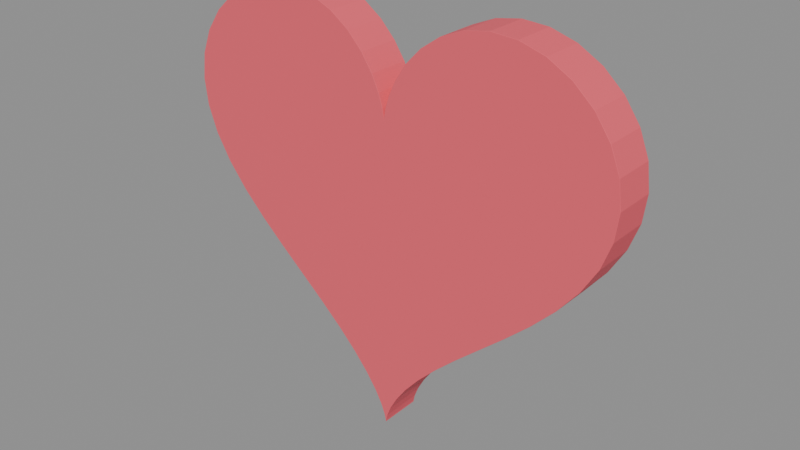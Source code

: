 # Source: heart_token.blend  (saved by Blender 5.2.44; exported with 4.5.12 LTS)
import bpy
from mathutils import Matrix  # noqa: F401  (used for matrix-valued properties, if any)

bpy.ops.wm.read_factory_settings(use_empty=True)
scene = bpy.context.scene
scene.name = 'Scene'

# ---- materials (node trees are filled in below, after node groups)
mat_pink = bpy.data.materials.new('pink')
mat_pink.diffuse_color = (0.9, 0.11, 0.15, 1.0)

# ---- material node trees
mat_pink.use_nodes = True; mat_pink.node_tree.nodes.clear()
_N = mat_pink.node_tree.nodes; _L = mat_pink.node_tree.links
n0 = _N.new('ShaderNodeBsdfPrincipled'); n0.name = 'Principled BSDF'; n0.location = (-200, 100)
n0.inputs[0].default_value = (0.9, 0.11, 0.15, 1.0)
n0.inputs[2].default_value = 0.72
n0.inputs[10].default_value = 0.005
n1 = _N.new('ShaderNodeOutputMaterial'); n1.name = 'Material Output'; n1.location = (200, 100)
_L.new(n0.outputs[0], n1.inputs[0])
n1.is_active_output = True

# ---- meshes
me_heart = bpy.data.meshes.new('heart')
me_heart.from_pydata([(2.887e-05, -0.03712, 0.4854), (-2.619e-10, -0.0375, 0.4801), (-2.887e-05, -0.03712, 0.4854), (-4.43e-05, -0.03731, 0.4837), (4.069e-06, -0.03712, 0.4852), (-4.848e-06, -0.0373, 0.4844), (5.486e-05, -0.03744, 0.4818), (-5.486e-05, -0.03744, 0.4818), (-6.139e-11, -0.0374, 0.4831), (-4.068e-06, -0.03712, 0.4852), (4.43e-05, -0.03731, 0.4837), (4.848e-06, -0.0373, 0.4844), (-0.0003767, -0.03712, 0.4899), (-0.0007501, -0.0375, 0.4898), (-0.0004267, -0.03731, 0.4899), (-0.0005634, -0.03745, 0.4899), (-0.00297, -0.03712, 0.504), (-0.003336, -0.0375, 0.5039), (-0.003019, -0.03731, 0.504), (-0.003153, -0.03745, 0.504), (-0.009784, -0.03712, 0.5258), (-0.01014, -0.0375, 0.5256), (-0.009831, -0.03731, 0.5258), (-0.00996, -0.03745, 0.5257), (-0.02242, -0.03712, 0.5527), (-0.02275, -0.0375, 0.5526), (-0.02246, -0.03731, 0.5527), (-0.02258, -0.03745, 0.5526), (-0.0419, -0.03712, 0.5818), (-0.0422, -0.0375, 0.5816), (-0.04194, -0.03731, 0.5818), (-0.04205, -0.03745, 0.5817), (-0.06859, -0.03712, 0.6098), (-0.06884, -0.0375, 0.6095), (-0.06863, -0.03731, 0.6098), (-0.06872, -0.03745, 0.6097), (-0.1021, -0.03712, 0.6335), (-0.1023, -0.0375, 0.6332), (-0.1022, -0.03731, 0.6335), (-0.1022, -0.03745, 0.6333), (-0.1414, -0.03712, 0.6502), (-0.1415, -0.0375, 0.6498), (-0.1414, -0.03731, 0.6501), (-0.1415, -0.03745, 0.65), (-0.1848, -0.03712, 0.6578), (-0.1848, -0.0375, 0.6574), (-0.1848, -0.03731, 0.6577), (-0.1848, -0.03745, 0.6576), (-0.2299, -0.03712, 0.6551), (-0.2299, -0.0375, 0.6547), (-0.2299, -0.03731, 0.6551), (-0.2299, -0.03745, 0.6549), (-0.2744, -0.03712, 0.642), (-0.2742, -0.0375, 0.6416), (-0.2744, -0.03731, 0.6419), (-0.2743, -0.03745, 0.6418), (-0.3154, -0.03712, 0.619), (-0.3152, -0.0375, 0.6186), (-0.3154, -0.03731, 0.6189), (-0.3153, -0.03745, 0.6188), (-0.3505, -0.03712, 0.5874), (-0.3502, -0.0375, 0.5871), (-0.3505, -0.03731, 0.5873), (-0.3504, -0.03745, 0.5872), (-0.3774, -0.03712, 0.549), (-0.377, -0.0375, 0.5488), (-0.3773, -0.03731, 0.549), (-0.3772, -0.03745, 0.5489), (-0.3942, -0.03712, 0.5059), (-0.3939, -0.0375, 0.5058), (-0.3942, -0.03731, 0.5059), (-0.3941, -0.03745, 0.5058), (-0.4, -0.03712, 0.46), (-0.3996, -0.0375, 0.46), (-0.3999, -0.03731, 0.46), (-0.3998, -0.03745, 0.46), (-0.3942, -0.03712, 0.4131), (-0.3939, -0.0375, 0.4132), (-0.3942, -0.03731, 0.4131), (-0.3941, -0.03745, 0.4132), (-0.3774, -0.03712, 0.3666), (-0.377, -0.0375, 0.3668), (-0.3773, -0.03731, 0.3666), (-0.3772, -0.03745, 0.3667), (-0.3505, -0.03712, 0.3214), (-0.3502, -0.0375, 0.3216), (-0.3505, -0.03731, 0.3214), (-0.3504, -0.03745, 0.3215), (-0.3154, -0.03712, 0.2778), (-0.3152, -0.0375, 0.2781), (-0.3154, -0.03731, 0.2779), (-0.3153, -0.03745, 0.2779), (-0.2744, -0.03712, 0.2361), (-0.2741, -0.0375, 0.2363), (-0.2743, -0.03731, 0.2361), (-0.2742, -0.03745, 0.2362), (-0.2299, -0.03712, 0.1959), (-0.2297, -0.0375, 0.1962), (-0.2299, -0.03731, 0.196), (-0.2298, -0.03745, 0.1961), (-0.1848, -0.03712, 0.1572), (-0.1845, -0.0375, 0.1575), (-0.1847, -0.03731, 0.1572), (-0.1846, -0.03745, 0.1574), (-0.1414, -0.03712, 0.1198), (-0.1412, -0.0375, 0.1201), (-0.1414, -0.03731, 0.1199), (-0.1413, -0.03745, 0.12), (-0.1021, -0.03712, 0.08391), (-0.1019, -0.0375, 0.08418), (-0.1021, -0.03731, 0.08395), (-0.102, -0.03745, 0.08405), (-0.06859, -0.03712, 0.04986), (-0.06831, -0.0375, 0.05011), (-0.06856, -0.03731, 0.04989), (-0.06845, -0.03745, 0.04999), (-0.0419, -0.03712, 0.0184), (-0.0416, -0.0375, 0.01863), (-0.04186, -0.03731, 0.01843), (-0.04175, -0.03745, 0.01851), (-0.02242, -0.03712, -0.009515), (-0.0221, -0.0375, -0.009317), (-0.02237, -0.03731, -0.009488), (-0.02226, -0.03745, -0.009416), (-0.009784, -0.03712, -0.03279), (-0.009442, -0.0375, -0.03263), (-0.009739, -0.03731, -0.03277), (-0.009613, -0.03745, -0.03271), (-0.00297, -0.03712, -0.05034), (-0.00261, -0.0375, -0.05023), (-0.002922, -0.03731, -0.05033), (-0.00279, -0.03745, -0.05029), (-0.0003767, -0.03712, -0.06128), (-5.006e-06, -0.0375, -0.06122), (-0.0003269, -0.03731, -0.06127), (-0.0001908, -0.03745, -0.06125), (3.792e-05, -0.03712, -0.06463), (-3.792e-05, -0.03712, -0.06463), (2.91e-11, -0.0375, -0.06127), (6.645e-06, -0.03712, -0.06477), (8.977e-05, -0.03731, -0.06357), (1.302e-05, -0.0373, -0.0642), (-8.977e-05, -0.03731, -0.06357), (-6.645e-06, -0.03712, -0.06477), (-1.302e-05, -0.0373, -0.0642), (7.59e-05, -0.03744, -0.06234), (-7.59e-05, -0.03744, -0.06234), (-3.274e-11, -0.0374, -0.06334), (0.0003767, -0.03712, -0.06128), (5.006e-06, -0.0375, -0.06122), (0.0003269, -0.03731, -0.06127), (0.0001908, -0.03745, -0.06125), (0.00297, -0.03712, -0.05034), (0.00261, -0.0375, -0.05023), (0.002922, -0.03731, -0.05033), (0.00279, -0.03745, -0.05029), (0.009784, -0.03712, -0.03279), (0.009442, -0.0375, -0.03263), (0.009739, -0.03731, -0.03277), (0.009613, -0.03745, -0.03271), (0.02242, -0.03712, -0.009515), (0.0221, -0.0375, -0.009317), (0.02237, -0.03731, -0.009488), (0.02226, -0.03745, -0.009416), (0.0419, -0.03712, 0.0184), (0.0416, -0.0375, 0.01863), (0.04186, -0.03731, 0.01843), (0.04175, -0.03745, 0.01851), (0.06859, -0.03712, 0.04986), (0.06831, -0.0375, 0.05011), (0.06856, -0.03731, 0.04989), (0.06845, -0.03745, 0.04999), (0.1021, -0.03712, 0.08391), (0.1019, -0.0375, 0.08418), (0.1021, -0.03731, 0.08395), (0.102, -0.03745, 0.08405), (0.1414, -0.03712, 0.1198), (0.1412, -0.0375, 0.1201), (0.1414, -0.03731, 0.1199), (0.1413, -0.03745, 0.12), (0.1848, -0.03712, 0.1572), (0.1845, -0.0375, 0.1575), (0.1847, -0.03731, 0.1572), (0.1846, -0.03745, 0.1574), (0.2299, -0.03712, 0.1959), (0.2297, -0.0375, 0.1962), (0.2299, -0.03731, 0.196), (0.2298, -0.03745, 0.1961), (0.2744, -0.03712, 0.2361), (0.2741, -0.0375, 0.2363), (0.2743, -0.03731, 0.2361), (0.2742, -0.03745, 0.2362), (0.3154, -0.03712, 0.2778), (0.3152, -0.0375, 0.2781), (0.3154, -0.03731, 0.2779), (0.3153, -0.03745, 0.2779), (0.3505, -0.03712, 0.3214), (0.3502, -0.0375, 0.3216), (0.3505, -0.03731, 0.3214), (0.3504, -0.03745, 0.3215), (0.3774, -0.03712, 0.3666), (0.377, -0.0375, 0.3668), (0.3773, -0.03731, 0.3666), (0.3772, -0.03745, 0.3667), (0.3942, -0.03712, 0.4131), (0.3939, -0.0375, 0.4132), (0.3942, -0.03731, 0.4131), (0.3941, -0.03745, 0.4132), (0.4, -0.03712, 0.46), (0.3996, -0.0375, 0.46), (0.3999, -0.03731, 0.46), (0.3998, -0.03745, 0.46), (0.3942, -0.03712, 0.5059), (0.3939, -0.0375, 0.5058), (0.3942, -0.03731, 0.5059), (0.3941, -0.03745, 0.5058), (0.3774, -0.03712, 0.549), (0.377, -0.0375, 0.5488), (0.3773, -0.03731, 0.549), (0.3772, -0.03745, 0.5489), (0.3505, -0.03712, 0.5874), (0.3502, -0.0375, 0.5871), (0.3505, -0.03731, 0.5873), (0.3504, -0.03745, 0.5872), (0.3154, -0.03712, 0.619), (0.3152, -0.0375, 0.6186), (0.3154, -0.03731, 0.6189), (0.3153, -0.03745, 0.6188), (0.2744, -0.03712, 0.642), (0.2742, -0.0375, 0.6416), (0.2744, -0.03731, 0.6419), (0.2743, -0.03745, 0.6418), (0.2299, -0.03712, 0.6551), (0.2299, -0.0375, 0.6547), (0.2299, -0.03731, 0.6551), (0.2299, -0.03745, 0.6549), (0.1848, -0.03712, 0.6578), (0.1848, -0.0375, 0.6574), (0.1848, -0.03731, 0.6577), (0.1848, -0.03745, 0.6576), (0.1414, -0.03712, 0.6502), (0.1415, -0.0375, 0.6498), (0.1414, -0.03731, 0.6501), (0.1415, -0.03745, 0.65), (0.1021, -0.03712, 0.6335), (0.1023, -0.0375, 0.6332), (0.1022, -0.03731, 0.6335), (0.1022, -0.03745, 0.6333), (0.06859, -0.03712, 0.6098), (0.06884, -0.0375, 0.6095), (0.06863, -0.03731, 0.6098), (0.06872, -0.03745, 0.6097), (0.0419, -0.03712, 0.5818), (0.0422, -0.0375, 0.5816), (0.04194, -0.03731, 0.5818), (0.04205, -0.03745, 0.5817), (0.02242, -0.03712, 0.5527), (0.02275, -0.0375, 0.5526), (0.02246, -0.03731, 0.5527), (0.02258, -0.03745, 0.5526), (0.009784, -0.03712, 0.5258), (0.01014, -0.0375, 0.5256), (0.009831, -0.03731, 0.5258), (0.00996, -0.03745, 0.5257), (0.00297, -0.03712, 0.504), (0.003336, -0.0375, 0.5039), (0.003019, -0.03731, 0.504), (0.003153, -0.03745, 0.504), (0.0003767, -0.03712, 0.4899), (0.0007501, -0.0375, 0.4898), (0.0004267, -0.03731, 0.4899), (0.0005634, -0.03745, 0.4899), (2.887e-05, 0.03712, 0.4854), (-2.887e-05, 0.03712, 0.4854), (2.619e-10, 0.0375, 0.4801), (4.068e-06, 0.03712, 0.4852), (-4.43e-05, 0.03731, 0.4837), (-4.848e-06, 0.0373, 0.4844), (4.43e-05, 0.03731, 0.4837), (-4.069e-06, 0.03712, 0.4852), (4.848e-06, 0.0373, 0.4844), (-5.486e-05, 0.03744, 0.4818), (5.486e-05, 0.03744, 0.4818), (6.139e-11, 0.0374, 0.4831), (-0.0003767, 0.03712, 0.4899), (-0.0007501, 0.0375, 0.4898), (-0.0004267, 0.03731, 0.4899), (-0.0005634, 0.03745, 0.4899), (-0.00297, 0.03712, 0.504), (-0.003336, 0.0375, 0.5039), (-0.003019, 0.03731, 0.504), (-0.003153, 0.03745, 0.504), (-0.009784, 0.03712, 0.5258), (-0.01014, 0.0375, 0.5256), (-0.009831, 0.03731, 0.5258), (-0.00996, 0.03745, 0.5257), (-0.02242, 0.03712, 0.5527), (-0.02275, 0.0375, 0.5526), (-0.02246, 0.03731, 0.5527), (-0.02258, 0.03745, 0.5526), (-0.0419, 0.03712, 0.5818), (-0.0422, 0.0375, 0.5816), (-0.04194, 0.03731, 0.5818), (-0.04205, 0.03745, 0.5817), (-0.06859, 0.03712, 0.6098), (-0.06884, 0.0375, 0.6095), (-0.06863, 0.03731, 0.6098), (-0.06872, 0.03745, 0.6097), (-0.1021, 0.03712, 0.6335), (-0.1023, 0.0375, 0.6332), (-0.1022, 0.03731, 0.6335), (-0.1022, 0.03745, 0.6333), (-0.1414, 0.03712, 0.6502), (-0.1415, 0.0375, 0.6498), (-0.1414, 0.03731, 0.6501), (-0.1415, 0.03745, 0.65), (-0.1848, 0.03712, 0.6578), (-0.1848, 0.0375, 0.6574), (-0.1848, 0.03731, 0.6577), (-0.1848, 0.03745, 0.6576), (-0.2299, 0.03712, 0.6551), (-0.2299, 0.0375, 0.6547), (-0.2299, 0.03731, 0.6551), (-0.2299, 0.03745, 0.6549), (-0.2744, 0.03712, 0.642), (-0.2742, 0.0375, 0.6416), (-0.2744, 0.03731, 0.6419), (-0.2743, 0.03745, 0.6418), (-0.3154, 0.03712, 0.619), (-0.3152, 0.0375, 0.6186), (-0.3154, 0.03731, 0.6189), (-0.3153, 0.03745, 0.6188), (-0.3505, 0.03712, 0.5874), (-0.3502, 0.0375, 0.5871), (-0.3505, 0.03731, 0.5873), (-0.3504, 0.03745, 0.5872), (-0.3774, 0.03712, 0.549), (-0.377, 0.0375, 0.5488), (-0.3773, 0.03731, 0.549), (-0.3772, 0.03745, 0.5489), (-0.3942, 0.03712, 0.5059), (-0.3939, 0.0375, 0.5058), (-0.3942, 0.03731, 0.5059), (-0.3941, 0.03745, 0.5058), (-0.4, 0.03712, 0.46), (-0.3996, 0.0375, 0.46), (-0.3999, 0.03731, 0.46), (-0.3998, 0.03745, 0.46), (-0.3942, 0.03712, 0.4131), (-0.3939, 0.0375, 0.4132), (-0.3942, 0.03731, 0.4131), (-0.3941, 0.03745, 0.4132), (-0.3774, 0.03712, 0.3666), (-0.377, 0.0375, 0.3668), (-0.3773, 0.03731, 0.3666), (-0.3772, 0.03745, 0.3667), (-0.3505, 0.03712, 0.3214), (-0.3502, 0.0375, 0.3216), (-0.3505, 0.03731, 0.3214), (-0.3504, 0.03745, 0.3215), (-0.3154, 0.03712, 0.2778), (-0.3152, 0.0375, 0.2781), (-0.3154, 0.03731, 0.2779), (-0.3153, 0.03745, 0.2779), (-0.2744, 0.03712, 0.2361), (-0.2741, 0.0375, 0.2363), (-0.2743, 0.03731, 0.2361), (-0.2742, 0.03745, 0.2362), (-0.2299, 0.03712, 0.1959), (-0.2297, 0.0375, 0.1962), (-0.2299, 0.03731, 0.196), (-0.2298, 0.03745, 0.1961), (-0.1848, 0.03712, 0.1572), (-0.1845, 0.0375, 0.1575), (-0.1847, 0.03731, 0.1572), (-0.1846, 0.03745, 0.1574), (-0.1414, 0.03712, 0.1198), (-0.1412, 0.0375, 0.1201), (-0.1414, 0.03731, 0.1199), (-0.1413, 0.03745, 0.12), (-0.1021, 0.03712, 0.08391), (-0.1019, 0.0375, 0.08418), (-0.1021, 0.03731, 0.08395), (-0.102, 0.03745, 0.08405), (-0.06859, 0.03712, 0.04986), (-0.06831, 0.0375, 0.05011), (-0.06856, 0.03731, 0.04989), (-0.06845, 0.03745, 0.04999), (-0.0419, 0.03712, 0.0184), (-0.0416, 0.0375, 0.01863), (-0.04186, 0.03731, 0.01843), (-0.04175, 0.03745, 0.01851), (-0.02242, 0.03712, -0.009515), (-0.0221, 0.0375, -0.009317), (-0.02237, 0.03731, -0.009488), (-0.02226, 0.03745, -0.009416), (-0.009784, 0.03712, -0.03279), (-0.009442, 0.0375, -0.03263), (-0.009739, 0.03731, -0.03277), (-0.009613, 0.03745, -0.03271), (-0.00297, 0.03712, -0.05034), (-0.00261, 0.0375, -0.05023), (-0.002922, 0.03731, -0.05033), (-0.00279, 0.03745, -0.05029), (-0.0003767, 0.03712, -0.06128), (-5.006e-06, 0.0375, -0.06122), (-0.0003269, 0.03731, -0.06127), (-0.0001908, 0.03745, -0.06125), (-3.792e-05, 0.03712, -0.06463), (3.792e-05, 0.03712, -0.06463), (-2.91e-11, 0.0375, -0.06127), (-6.645e-06, 0.03712, -0.06477), (-8.977e-05, 0.03731, -0.06357), (-1.302e-05, 0.0373, -0.0642), (8.977e-05, 0.03731, -0.06357), (6.645e-06, 0.03712, -0.06477), (1.302e-05, 0.0373, -0.0642), (-7.59e-05, 0.03744, -0.06234), (7.59e-05, 0.03744, -0.06234), (3.456e-11, 0.0374, -0.06334), (0.0003767, 0.03712, -0.06128), (5.006e-06, 0.0375, -0.06122), (0.0003269, 0.03731, -0.06127), (0.0001908, 0.03745, -0.06125), (0.00297, 0.03712, -0.05034), (0.00261, 0.0375, -0.05023), (0.002922, 0.03731, -0.05033), (0.00279, 0.03745, -0.05029), (0.009784, 0.03712, -0.03279), (0.009442, 0.0375, -0.03263), (0.009739, 0.03731, -0.03277), (0.009613, 0.03745, -0.03271), (0.02242, 0.03712, -0.009515), (0.0221, 0.0375, -0.009317), (0.02237, 0.03731, -0.009488), (0.02226, 0.03745, -0.009416), (0.0419, 0.03712, 0.0184), (0.0416, 0.0375, 0.01863), (0.04186, 0.03731, 0.01843), (0.04175, 0.03745, 0.01851), (0.06859, 0.03712, 0.04986), (0.06831, 0.0375, 0.05011), (0.06856, 0.03731, 0.04989), (0.06845, 0.03745, 0.04999), (0.1021, 0.03712, 0.08391), (0.1019, 0.0375, 0.08418), (0.1021, 0.03731, 0.08395), (0.102, 0.03745, 0.08405), (0.1414, 0.03712, 0.1198), (0.1412, 0.0375, 0.1201), (0.1414, 0.03731, 0.1199), (0.1413, 0.03745, 0.12), (0.1848, 0.03712, 0.1572), (0.1845, 0.0375, 0.1575), (0.1847, 0.03731, 0.1572), (0.1846, 0.03745, 0.1574), (0.2299, 0.03712, 0.1959), (0.2297, 0.0375, 0.1962), (0.2299, 0.03731, 0.196), (0.2298, 0.03745, 0.1961), (0.2744, 0.03712, 0.2361), (0.2741, 0.0375, 0.2363), (0.2743, 0.03731, 0.2361), (0.2742, 0.03745, 0.2362), (0.3154, 0.03712, 0.2778), (0.3152, 0.0375, 0.2781), (0.3154, 0.03731, 0.2779), (0.3153, 0.03745, 0.2779), (0.3505, 0.03712, 0.3214), (0.3502, 0.0375, 0.3216), (0.3505, 0.03731, 0.3214), (0.3504, 0.03745, 0.3215), (0.3774, 0.03712, 0.3666), (0.377, 0.0375, 0.3668), (0.3773, 0.03731, 0.3666), (0.3772, 0.03745, 0.3667), (0.3942, 0.03712, 0.4131), (0.3939, 0.0375, 0.4132), (0.3942, 0.03731, 0.4131), (0.3941, 0.03745, 0.4132), (0.4, 0.03712, 0.46), (0.3996, 0.0375, 0.46), (0.3999, 0.03731, 0.46), (0.3998, 0.03745, 0.46), (0.3942, 0.03712, 0.5059), (0.3939, 0.0375, 0.5058), (0.3942, 0.03731, 0.5059), (0.3941, 0.03745, 0.5058), (0.3774, 0.03712, 0.549), (0.377, 0.0375, 0.5488), (0.3773, 0.03731, 0.549), (0.3772, 0.03745, 0.5489), (0.3505, 0.03712, 0.5874), (0.3502, 0.0375, 0.5871), (0.3505, 0.03731, 0.5873), (0.3504, 0.03745, 0.5872), (0.3154, 0.03712, 0.619), (0.3152, 0.0375, 0.6186), (0.3154, 0.03731, 0.6189), (0.3153, 0.03745, 0.6188), (0.2744, 0.03712, 0.642), (0.2742, 0.0375, 0.6416), (0.2744, 0.03731, 0.6419), (0.2743, 0.03745, 0.6418), (0.2299, 0.03712, 0.6551), (0.2299, 0.0375, 0.6547), (0.2299, 0.03731, 0.6551), (0.2299, 0.03745, 0.6549), (0.1848, 0.03712, 0.6578), (0.1848, 0.0375, 0.6574), (0.1848, 0.03731, 0.6577), (0.1848, 0.03745, 0.6576), (0.1414, 0.03712, 0.6502), (0.1415, 0.0375, 0.6498), (0.1414, 0.03731, 0.6501), (0.1415, 0.03745, 0.65), (0.1021, 0.03712, 0.6335), (0.1023, 0.0375, 0.6332), (0.1022, 0.03731, 0.6335), (0.1022, 0.03745, 0.6333), (0.06859, 0.03712, 0.6098), (0.06884, 0.0375, 0.6095), (0.06863, 0.03731, 0.6098), (0.06872, 0.03745, 0.6097), (0.0419, 0.03712, 0.5818), (0.0422, 0.0375, 0.5816), (0.04194, 0.03731, 0.5818), (0.04205, 0.03745, 0.5817), (0.02242, 0.03712, 0.5527), (0.02275, 0.0375, 0.5526), (0.02246, 0.03731, 0.5527), (0.02258, 0.03745, 0.5526), (0.009784, 0.03712, 0.5258), (0.01014, 0.0375, 0.5256), (0.009831, 0.03731, 0.5258), (0.00996, 0.03745, 0.5257), (0.00297, 0.03712, 0.504), (0.003336, 0.0375, 0.5039), (0.003019, 0.03731, 0.504), (0.003153, 0.03745, 0.504), (0.0007501, 0.0375, 0.4898), (0.0003767, 0.03712, 0.4899), (0.0005634, 0.03745, 0.4899), (0.0004267, 0.03731, 0.4899)], [], [(0, 3, 5, 4), (3, 7, 8, 5), (1, 6, 8, 7), (6, 10, 11, 8), (2, 9, 11, 10), (9, 4, 5, 11), (5, 8, 11), (136, 139, 141, 140), (139, 143, 144, 141), (137, 142, 144, 143), (142, 146, 147, 144), (138, 145, 147, 146), (145, 140, 141, 147), (141, 144, 147), (272, 275, 277, 276), (275, 279, 280, 277), (273, 278, 280, 279), (278, 282, 283, 280), (274, 281, 283, 282), (281, 276, 277, 283), (277, 280, 283), (408, 411, 413, 412), (411, 415, 416, 413), (409, 414, 416, 415), (414, 418, 419, 416), (410, 417, 419, 418), (417, 412, 413, 419), (413, 416, 419), (0, 268, 270, 3), (3, 270, 271, 7), (7, 271, 269, 1), (265, 269, 271, 267), (267, 271, 270, 266), (266, 270, 268, 264), (261, 265, 267, 263), (263, 267, 266, 262), (262, 266, 264, 260), (257, 261, 263, 259), (259, 263, 262, 258), (258, 262, 260, 256), (253, 257, 259, 255), (255, 259, 258, 254), (254, 258, 256, 252), (249, 253, 255, 251), (251, 255, 254, 250), (250, 254, 252, 248), (245, 249, 251, 247), (247, 251, 250, 246), (246, 250, 248, 244), (241, 245, 247, 243), (243, 247, 246, 242), (242, 246, 244, 240), (237, 241, 243, 239), (239, 243, 242, 238), (238, 242, 240, 236), (233, 237, 239, 235), (235, 239, 238, 234), (234, 238, 236, 232), (229, 233, 235, 231), (231, 235, 234, 230), (230, 234, 232, 228), (225, 229, 231, 227), (227, 231, 230, 226), (226, 230, 228, 224), (221, 225, 227, 223), (223, 227, 226, 222), (222, 226, 224, 220), (217, 221, 223, 219), (219, 223, 222, 218), (218, 222, 220, 216), (213, 217, 219, 215), (215, 219, 218, 214), (214, 218, 216, 212), (209, 213, 215, 211), (211, 215, 214, 210), (210, 214, 212, 208), (205, 209, 211, 207), (207, 211, 210, 206), (206, 210, 208, 204), (201, 205, 207, 203), (203, 207, 206, 202), (202, 206, 204, 200), (197, 201, 203, 199), (199, 203, 202, 198), (198, 202, 200, 196), (193, 197, 199, 195), (195, 199, 198, 194), (194, 198, 196, 192), (189, 193, 195, 191), (191, 195, 194, 190), (190, 194, 192, 188), (185, 189, 191, 187), (187, 191, 190, 186), (186, 190, 188, 184), (181, 185, 187, 183), (183, 187, 186, 182), (182, 186, 184, 180), (177, 181, 183, 179), (179, 183, 182, 178), (178, 182, 180, 176), (173, 177, 179, 175), (175, 179, 178, 174), (174, 178, 176, 172), (169, 173, 175, 171), (171, 175, 174, 170), (170, 174, 172, 168), (165, 169, 171, 167), (167, 171, 170, 166), (166, 170, 168, 164), (161, 165, 167, 163), (163, 167, 166, 162), (162, 166, 164, 160), (157, 161, 163, 159), (159, 163, 162, 158), (158, 162, 160, 156), (153, 157, 159, 155), (155, 159, 158, 154), (154, 158, 156, 152), (149, 153, 155, 151), (151, 155, 154, 150), (150, 154, 152, 148), (138, 149, 151, 145), (145, 151, 150, 140), (140, 150, 148, 136), (133, 138, 146, 135), (135, 146, 142, 134), (134, 142, 137, 132), (129, 133, 135, 131), (131, 135, 134, 130), (130, 134, 132, 128), (125, 129, 131, 127), (127, 131, 130, 126), (126, 130, 128, 124), (121, 125, 127, 123), (123, 127, 126, 122), (122, 126, 124, 120), (117, 121, 123, 119), (119, 123, 122, 118), (118, 122, 120, 116), (113, 117, 119, 115), (115, 119, 118, 114), (114, 118, 116, 112), (109, 113, 115, 111), (111, 115, 114, 110), (110, 114, 112, 108), (105, 109, 111, 107), (107, 111, 110, 106), (106, 110, 108, 104), (101, 105, 107, 103), (103, 107, 106, 102), (102, 106, 104, 100), (97, 101, 103, 99), (99, 103, 102, 98), (98, 102, 100, 96), (93, 97, 99, 95), (95, 99, 98, 94), (94, 98, 96, 92), (89, 93, 95, 91), (91, 95, 94, 90), (90, 94, 92, 88), (85, 89, 91, 87), (87, 91, 90, 86), (86, 90, 88, 84), (81, 85, 87, 83), (83, 87, 86, 82), (82, 86, 84, 80), (77, 81, 83, 79), (79, 83, 82, 78), (78, 82, 80, 76), (73, 77, 79, 75), (75, 79, 78, 74), (74, 78, 76, 72), (69, 73, 75, 71), (71, 75, 74, 70), (70, 74, 72, 68), (65, 69, 71, 67), (67, 71, 70, 66), (66, 70, 68, 64), (61, 65, 67, 63), (63, 67, 66, 62), (62, 66, 64, 60), (57, 61, 63, 59), (59, 63, 62, 58), (58, 62, 60, 56), (53, 57, 59, 55), (55, 59, 58, 54), (54, 58, 56, 52), (49, 53, 55, 51), (51, 55, 54, 50), (50, 54, 52, 48), (45, 49, 51, 47), (47, 51, 50, 46), (46, 50, 48, 44), (41, 45, 47, 43), (43, 47, 46, 42), (42, 46, 44, 40), (37, 41, 43, 39), (39, 43, 42, 38), (38, 42, 40, 36), (33, 37, 39, 35), (35, 39, 38, 34), (34, 38, 36, 32), (29, 33, 35, 31), (31, 35, 34, 30), (30, 34, 32, 28), (25, 29, 31, 27), (27, 31, 30, 26), (26, 30, 28, 24), (21, 25, 27, 23), (23, 27, 26, 22), (22, 26, 24, 20), (17, 21, 23, 19), (19, 23, 22, 18), (18, 22, 20, 16), (13, 17, 19, 15), (15, 19, 18, 14), (14, 18, 16, 12), (1, 13, 15, 6), (6, 15, 14, 10), (10, 14, 12, 2), (274, 540, 542, 281), (281, 542, 543, 276), (276, 543, 541, 272), (273, 284, 286, 278), (278, 286, 287, 282), (282, 287, 285, 274), (284, 288, 290, 286), (286, 290, 291, 287), (287, 291, 289, 285), (288, 292, 294, 290), (290, 294, 295, 291), (291, 295, 293, 289), (292, 296, 298, 294), (294, 298, 299, 295), (295, 299, 297, 293), (296, 300, 302, 298), (298, 302, 303, 299), (299, 303, 301, 297), (300, 304, 306, 302), (302, 306, 307, 303), (303, 307, 305, 301), (304, 308, 310, 306), (306, 310, 311, 307), (307, 311, 309, 305), (308, 312, 314, 310), (310, 314, 315, 311), (311, 315, 313, 309), (312, 316, 318, 314), (314, 318, 319, 315), (315, 319, 317, 313), (316, 320, 322, 318), (318, 322, 323, 319), (319, 323, 321, 317), (320, 324, 326, 322), (322, 326, 327, 323), (323, 327, 325, 321), (324, 328, 330, 326), (326, 330, 331, 327), (327, 331, 329, 325), (328, 332, 334, 330), (330, 334, 335, 331), (331, 335, 333, 329), (332, 336, 338, 334), (334, 338, 339, 335), (335, 339, 337, 333), (336, 340, 342, 338), (338, 342, 343, 339), (339, 343, 341, 337), (340, 344, 346, 342), (342, 346, 347, 343), (343, 347, 345, 341), (344, 348, 350, 346), (346, 350, 351, 347), (347, 351, 349, 345), (348, 352, 354, 350), (350, 354, 355, 351), (351, 355, 353, 349), (352, 356, 358, 354), (354, 358, 359, 355), (355, 359, 357, 353), (356, 360, 362, 358), (358, 362, 363, 359), (359, 363, 361, 357), (360, 364, 366, 362), (362, 366, 367, 363), (363, 367, 365, 361), (364, 368, 370, 366), (366, 370, 371, 367), (367, 371, 369, 365), (368, 372, 374, 370), (370, 374, 375, 371), (371, 375, 373, 369), (372, 376, 378, 374), (374, 378, 379, 375), (375, 379, 377, 373), (376, 380, 382, 378), (378, 382, 383, 379), (379, 383, 381, 377), (380, 384, 386, 382), (382, 386, 387, 383), (383, 387, 385, 381), (384, 388, 390, 386), (386, 390, 391, 387), (387, 391, 389, 385), (388, 392, 394, 390), (390, 394, 395, 391), (391, 395, 393, 389), (392, 396, 398, 394), (394, 398, 399, 395), (395, 399, 397, 393), (396, 400, 402, 398), (398, 402, 403, 399), (399, 403, 401, 397), (400, 404, 406, 402), (402, 406, 407, 403), (403, 407, 405, 401), (404, 408, 412, 406), (406, 412, 417, 407), (407, 417, 410, 405), (409, 420, 422, 414), (414, 422, 423, 418), (418, 423, 421, 410), (420, 424, 426, 422), (422, 426, 427, 423), (423, 427, 425, 421), (424, 428, 430, 426), (426, 430, 431, 427), (427, 431, 429, 425), (428, 432, 434, 430), (430, 434, 435, 431), (431, 435, 433, 429), (432, 436, 438, 434), (434, 438, 439, 435), (435, 439, 437, 433), (436, 440, 442, 438), (438, 442, 443, 439), (439, 443, 441, 437), (440, 444, 446, 442), (442, 446, 447, 443), (443, 447, 445, 441), (444, 448, 450, 446), (446, 450, 451, 447), (447, 451, 449, 445), (448, 452, 454, 450), (450, 454, 455, 451), (451, 455, 453, 449), (452, 456, 458, 454), (454, 458, 459, 455), (455, 459, 457, 453), (456, 460, 462, 458), (458, 462, 463, 459), (459, 463, 461, 457), (460, 464, 466, 462), (462, 466, 467, 463), (463, 467, 465, 461), (464, 468, 470, 466), (466, 470, 471, 467), (467, 471, 469, 465), (468, 472, 474, 470), (470, 474, 475, 471), (471, 475, 473, 469), (472, 476, 478, 474), (474, 478, 479, 475), (475, 479, 477, 473), (476, 480, 482, 478), (478, 482, 483, 479), (479, 483, 481, 477), (480, 484, 486, 482), (482, 486, 487, 483), (483, 487, 485, 481), (484, 488, 490, 486), (486, 490, 491, 487), (487, 491, 489, 485), (488, 492, 494, 490), (490, 494, 495, 491), (491, 495, 493, 489), (492, 496, 498, 494), (494, 498, 499, 495), (495, 499, 497, 493), (496, 500, 502, 498), (498, 502, 503, 499), (499, 503, 501, 497), (500, 504, 506, 502), (502, 506, 507, 503), (503, 507, 505, 501), (504, 508, 510, 506), (506, 510, 511, 507), (507, 511, 509, 505), (508, 512, 514, 510), (510, 514, 515, 511), (511, 515, 513, 509), (512, 516, 518, 514), (514, 518, 519, 515), (515, 519, 517, 513), (516, 520, 522, 518), (518, 522, 523, 519), (519, 523, 521, 517), (520, 524, 526, 522), (522, 526, 527, 523), (523, 527, 525, 521), (524, 528, 530, 526), (526, 530, 531, 527), (527, 531, 529, 525), (528, 532, 534, 530), (530, 534, 535, 531), (531, 535, 533, 529), (532, 536, 538, 534), (534, 538, 539, 535), (535, 539, 537, 533), (536, 541, 543, 538), (538, 543, 542, 539), (539, 542, 540, 537), (2, 273, 279, 9), (9, 279, 275, 4), (4, 275, 272, 0), (136, 409, 415, 139), (139, 415, 411, 143), (143, 411, 408, 137), (268, 0, 272, 541), (269, 265, 261, 257, 253, 249, 245, 241, 237, 233, 229, 225, 221, 217, 213, 209, 205, 201, 197, 193, 189, 185, 181, 177, 173, 169, 165, 161, 157, 153, 149, 138, 133, 129, 125, 121, 117, 113, 109, 105, 101, 97, 93, 89, 85, 81, 77, 73, 69, 65, 61, 57, 53, 49, 45, 41, 37, 33, 29, 25, 21, 17, 13, 1), (2, 12, 284, 273), (12, 16, 288, 284), (16, 20, 292, 288), (20, 24, 296, 292), (24, 28, 300, 296), (28, 32, 304, 300), (32, 36, 308, 304), (36, 40, 312, 308), (40, 44, 316, 312), (44, 48, 320, 316), (48, 52, 324, 320), (52, 56, 328, 324), (56, 60, 332, 328), (60, 64, 336, 332), (64, 68, 340, 336), (68, 72, 344, 340), (72, 76, 348, 344), (76, 80, 352, 348), (80, 84, 356, 352), (84, 88, 360, 356), (88, 92, 364, 360), (92, 96, 368, 364), (96, 100, 372, 368), (100, 104, 376, 372), (104, 108, 380, 376), (108, 112, 384, 380), (112, 116, 388, 384), (116, 120, 392, 388), (120, 124, 396, 392), (124, 128, 400, 396), (128, 132, 404, 400), (132, 137, 408, 404), (136, 148, 420, 409), (148, 152, 424, 420), (152, 156, 428, 424), (156, 160, 432, 428), (160, 164, 436, 432), (164, 168, 440, 436), (168, 172, 444, 440), (172, 176, 448, 444), (176, 180, 452, 448), (180, 184, 456, 452), (184, 188, 460, 456), (188, 192, 464, 460), (192, 196, 468, 464), (196, 200, 472, 468), (200, 204, 476, 472), (204, 208, 480, 476), (208, 212, 484, 480), (212, 216, 488, 484), (216, 220, 492, 488), (220, 224, 496, 492), (224, 228, 500, 496), (228, 232, 504, 500), (232, 236, 508, 504), (236, 240, 512, 508), (240, 244, 516, 512), (244, 248, 520, 516), (248, 252, 524, 520), (252, 256, 528, 524), (256, 260, 532, 528), (260, 264, 536, 532), (264, 268, 541, 536), (274, 285, 289, 293, 297, 301, 305, 309, 313, 317, 321, 325, 329, 333, 337, 341, 345, 349, 353, 357, 361, 365, 369, 373, 377, 381, 385, 389, 393, 397, 401, 405, 410, 421, 425, 429, 433, 437, 441, 445, 449, 453, 457, 461, 465, 469, 473, 477, 481, 485, 489, 493, 497, 501, 505, 509, 513, 517, 521, 525, 529, 533, 537, 540)])
me_heart.materials.append(mat_pink)
me_heart.update()

# ---- objects
ob_heart_token = bpy.data.objects.new('heart_token', me_heart)

# ---- transforms, parenting, visibility, modifiers, constraints
ob_heart_token.location = (0.0, 0.0, 0.0)

# ---- collection membership
scene.collection.objects.link(ob_heart_token)

# ---- scene / render settings (as saved in the file)
scene.frame_start = 1; scene.frame_end = 250; scene.frame_set(1)
scene.render.engine = 'BLENDER_EEVEE_NEXT'
scene.render.bake_bias = 0.0
scene.render.bake_samples = 0
scene.render.compositor_device = 'GPU'
scene.eevee.use_volume_custom_range = False
scene.eevee.fast_gi_thickness_near = 0.1
scene.eevee.fast_gi_thickness_far = 0.0
scene.eevee.ray_tracing_options.screen_trace_thickness = 0.1
bpy.context.view_layer.update()

# ---- added for rendering (the .blend has no active camera and no usable light): camera, sun + grey world if the file has none
cam_auto = bpy.data.cameras.new('AutoCamera')
cam_auto.lens = 50.0
cam_auto.sensor_width = 36.0
cam_auto.clip_end = 1000.0
ob_auto_camera = bpy.data.objects.new('AutoCamera', cam_auto)
scene.collection.objects.link(ob_auto_camera)
ob_auto_camera.location = (0.999785, -1.19974, 1.09632)
ob_auto_camera.rotation_euler = (1.09748, -7.21219e-08, 0.694738)
scene.camera = ob_auto_camera
light_auto_sun = bpy.data.lights.new('AutoSun', 'SUN')
light_auto_sun.energy = 3.0
light_auto_sun.angle = 0.0523599
ob_auto_sun = bpy.data.objects.new('AutoSun', light_auto_sun)
scene.collection.objects.link(ob_auto_sun)
ob_auto_sun.rotation_euler = (0.872665, 0.174533, 0.523599)
if scene.world is None:
    world_auto = bpy.data.worlds.new('AutoWorld')
    world_auto.color = (0.3, 0.3, 0.3)
    scene.world = world_auto
bpy.context.view_layer.update()
